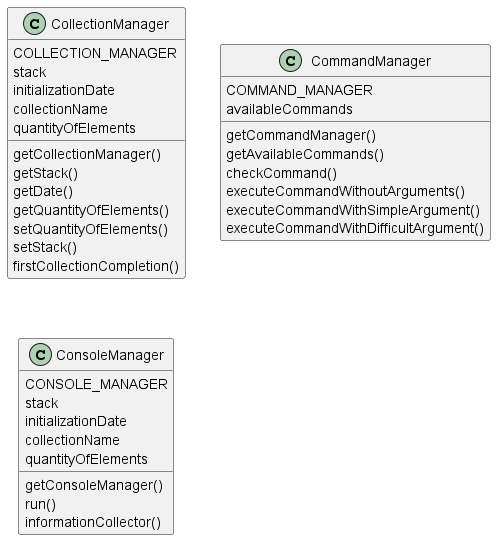

The diagram above was rendered by PlantUML. Its source (embedded in the PNG):
@startuml
class CollectionManager{
    COLLECTION_MANAGER
    stack
    initializationDate
    collectionName
    quantityOfElements
    getCollectionManager()
    getStack()
    getDate()
    getQuantityOfElements()
    setQuantityOfElements()
    setStack()
    firstCollectionCompletion()
}
class CommandManager{
    COMMAND_MANAGER
    availableCommands

    getCommandManager()
    getAvailableCommands()
    checkCommand()
    executeCommandWithoutArguments()
    executeCommandWithSimpleArgument()
    executeCommandWithDifficultArgument()
}
class ConsoleManager{
    CONSOLE_MANAGER
    stack
    initializationDate
    collectionName
    quantityOfElements

    getConsoleManager()
    run()
    informationCollector()
}
@enduml